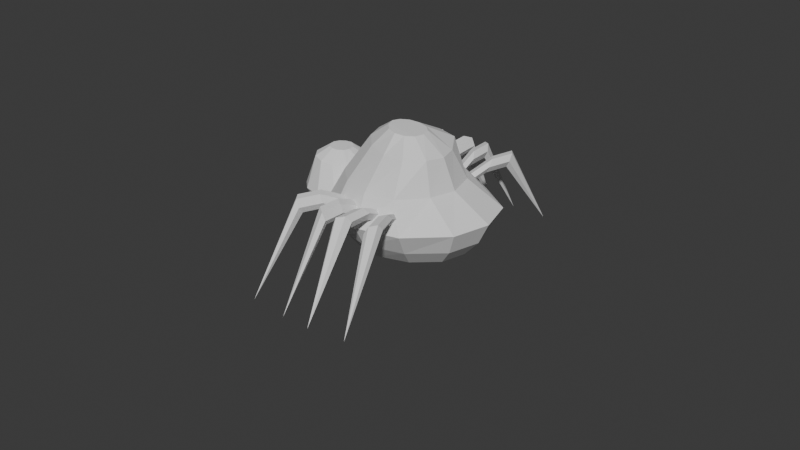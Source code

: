 # Source: spider.blend  (saved by Blender 4.5.88; exported with 4.5.12 LTS)
import bpy
from mathutils import Matrix  # noqa: F401  (used for matrix-valued properties, if any)

bpy.ops.wm.read_factory_settings(use_empty=True)
scene = bpy.context.scene
scene.name = 'Scene'

# ---- collections
col_collection = bpy.data.collections.new('Collection'); scene.collection.children.link(col_collection)

# ---- world
world_world = bpy.data.worlds.new('World'); scene.world = world_world
world_world.use_nodes = True; world_world.node_tree.nodes.clear()
_N = world_world.node_tree.nodes; _L = world_world.node_tree.links
n0 = _N.new('ShaderNodeOutputWorld'); n0.name = 'World Output'; n0.location = (200, 100)
n1 = _N.new('ShaderNodeBackground'); n1.name = 'Background'; n1.location = (-200, 100)
n1.inputs[0].default_value = (0.05088, 0.05088, 0.05088, 1.0)
_L.new(n1.outputs[0], n0.inputs[0])
n0.is_active_output = True
world_world.color = (0.05088, 0.05088, 0.05088)
world_world.sun_shadow_jitter_overblur = 0.0

# ---- meshes
me_circle = bpy.data.meshes.new('Circle')
me_circle.from_pydata([(0.03969, 0.1301, 1.077), (0.05015, 0.5, 0.8898), (-0.2286, 0.4344, 0.8924), (-0.0773, 0.1031, 1.088), (-0.4328, 0.2659, 0.894), (-0.1622, 0.03249, 1.097), (-0.4984, 0.05842, 0.9042), (-0.1905, -0.06706, 1.105), (-0.423, -0.1794, 0.905), (-0.1583, -0.1795, 1.105), (-0.2319, -0.3829, 0.8888), (-0.07387, -0.2646, 1.098), (0.03323, -0.4917, 0.8725), (0.04051, -0.3053, 1.085), (0.3064, -0.4886, 0.8819), (0.1574, -0.2843, 1.073), (0.5043, -0.3214, 0.8819), (0.2462, -0.2044, 1.066), (0.5584, -0.07739, 0.8566), (0.2795, -0.08667, 1.063), (0.4831, 0.174, 0.8478), (0.2483, 0.02501, 1.065), (0.2994, 0.4554, 0.8718), (0.1609, 0.1013, 1.071), (0.002162, 0.9273, 0.1485), (-0.005841, 0.6143, -0.3443), (-0.3125, 0.5245, -0.3395), (-0.4219, 0.7133, 0.1923), (-0.5413, 0.3051, -0.3443), (-0.8092, 0.4413, 0.1525), (-0.6246, -0.003068, -0.345), (-0.9523, -0.002381, 0.1364), (-0.5416, -0.3118, -0.3447), (-0.8221, -0.4689, 0.1412), (-0.314, -0.5353, -0.3428), (-0.4677, -0.7989, 0.1525), (0.01202, -0.6103, -0.3453), (0.007301, -0.9533, 0.1449), (0.3976, -0.4847, -0.3486), (0.5327, -0.8275, 0.1446), (0.6774, -0.2284, -0.3508), (0.9593, -0.3948, 0.1309), (0.7602, 0.08078, -0.3508), (1.086, 0.07892, 0.1309), (0.6214, 0.3583, -0.3477), (0.9525, 0.5488, 0.1289), (0.3204, 0.5417, -0.3453), (0.5099, 0.8397, 0.134), (-0.04449, 0.6481, 0.4809), (-0.3544, 0.496, 0.5074), (0.294, 0.606, 0.4705), (-0.653, 0.3089, 0.4802), (-0.7675, -0.01516, 0.4703), (-0.6745, -0.3571, 0.4722), (-0.4126, -0.6054, 0.478), (-0.04719, -0.7248, 0.4809), (0.3446, -0.6915, 0.4956), (0.5921, -0.353, 0.4737), (0.6691, -0.01145, 0.4603), (0.5688, 0.3573, 0.4556), (-0.396, 0.6576, -0.1154), (-0.005241, 0.7919, -0.1324), (-0.7017, 0.3898, -0.1324), (-0.8125, -0.004079, -0.1381), (-0.7031, -0.4027, -0.1358), (-0.4044, -0.6874, -0.1295), (0.004214, -0.7986, -0.1362), (0.4714, -0.6586, -0.1406), (0.8428, -0.3186, -0.1442), (0.9506, 0.0835, -0.1442), (0.8107, 0.4674, -0.1429), (0.424, 0.7095, -0.1393)], [], [(3, 0, 1, 2), (5, 3, 2, 4), (7, 5, 4, 6), (9, 7, 6, 8), (11, 9, 8, 10), (13, 11, 10, 12), (15, 13, 12, 14), (17, 15, 14, 16), (19, 17, 16, 18), (21, 19, 18, 20), (23, 21, 20, 22), (0, 23, 22, 1), (3, 5, 7, 9, 11, 13, 15, 17, 19, 21, 23, 0), (60, 61, 25, 26), (62, 60, 26, 28), (63, 62, 28, 30), (64, 63, 30, 32), (65, 64, 32, 34), (66, 65, 34, 36), (67, 66, 36, 38), (68, 67, 38, 40), (69, 68, 40, 42), (70, 69, 42, 44), (71, 70, 44, 46), (61, 71, 46, 25), (48, 49, 2, 1), (26, 25, 46, 44, 42, 40, 38, 36, 34, 32, 30, 28), (50, 48, 1, 22), (49, 51, 4, 2), (51, 52, 6, 4), (52, 53, 8, 6), (53, 54, 10, 8), (54, 55, 12, 10), (55, 56, 14, 12), (56, 57, 16, 14), (57, 58, 18, 16), (58, 59, 20, 18), (59, 50, 22, 20), (45, 47, 50, 59), (43, 45, 59, 58), (41, 43, 58, 57), (39, 41, 57, 56), (37, 39, 56, 55), (35, 37, 55, 54), (33, 35, 54, 53), (31, 33, 53, 52), (29, 31, 52, 51), (27, 29, 51, 49), (47, 24, 48, 50), (24, 27, 49, 48), (24, 47, 71, 61), (47, 45, 70, 71), (45, 43, 69, 70), (43, 41, 68, 69), (41, 39, 67, 68), (39, 37, 66, 67), (37, 35, 65, 66), (35, 33, 64, 65), (33, 31, 63, 64), (31, 29, 62, 63), (29, 27, 60, 62), (27, 24, 61, 60)])
_uv = me_circle.uv_layers.new(name='UVMap')
_uv.uv.foreach_set('vector', [0.0, 0.0, 0.0, 0.0, 0.0, 0.0, 0.0, 0.0, 0.0, 0.0, 0.0, 0.0, 0.0, 0.0, 0.0, 0.0, 0.0, 0.0, 0.0, 0.0, 0.0, 0.0, 0.0, 0.0, 0.0, 0.0, 0.0, 0.0, 0.0, 0.0, 0.0, 0.0, 0.0, 0.0, 0.0, 0.0, 0.0, 0.0, 0.0, 0.0, 0.0, 0.0, 0.0, 0.0, 0.0, 0.0, 0.0, 0.0, 0.0, 0.0, 0.0, 0.0, 0.0, 0.0, 0.0, 0.0, 0.0, 0.0, 0.0, 0.0, 0.0, 0.0, 0.0, 0.0, 0.0, 0.0, 0.0, 0.0, 0.0, 0.0, 0.0, 0.0, 0.0, 0.0, 0.0, 0.0, 0.0, 0.0, 0.0, 0.0, 0.0, 0.0, 0.0, 0.0, 0.0, 0.0, 0.0, 0.0, 0.0, 0.0, 0.0, 0.0, 0.0, 0.0, 0.0, 0.0, 0.0, 0.0, 0.0, 0.0, 0.0, 0.0, 0.0, 0.0, 0.0, 0.0, 0.0, 0.0, 0.0, 0.0, 0.0, 0.0, 0.0, 0.0, 0.0, 0.0, 0.0, 0.0, 0.0, 0.0, 0.0, 0.0, 0.0, 0.0, 0.0, 0.0, 0.0, 0.0, 0.0, 0.0, 0.0, 0.0, 0.0, 0.0, 0.0, 0.0, 0.0, 0.0, 0.0, 0.0, 0.0, 0.0, 0.0, 0.0, 0.0, 0.0, 0.0, 0.0, 0.0, 0.0, 0.0, 0.0, 0.0, 0.0, 0.0, 0.0, 0.0, 0.0, 0.0, 0.0, 0.0, 0.0, 0.0, 0.0, 0.0, 0.0, 0.0, 0.0, 0.0, 0.0, 0.0, 0.0, 0.0, 0.0, 0.0, 0.0, 0.0, 0.0, 0.0, 0.0, 0.0, 0.0, 0.0, 0.0, 0.0, 0.0, 0.0, 0.0, 0.0, 0.0, 0.0, 0.0, 0.0, 0.0, 0.0, 0.0, 0.0, 0.0, 0.0, 0.0, 0.0, 0.0, 0.0, 0.0, 0.0, 0.0, 0.0, 0.0, 0.0, 0.0, 0.0, 0.0, 0.0, 0.0, 0.0, 0.0, 0.0, 0.0, 0.0, 0.0, 0.0, 0.0, 0.0, 0.0, 0.0, 0.0, 0.0, 0.0, 0.0, 0.0, 0.0, 0.0, 0.0, 0.0, 0.0, 0.0, 0.0, 0.0, 0.0, 0.0, 0.0, 0.0, 0.0, 0.0, 0.0, 0.0, 0.0, 0.0, 0.0, 0.0, 0.0, 0.0, 0.0, 0.0, 0.0, 0.0, 0.0, 0.0, 0.0, 0.0, 0.0, 0.0, 0.0, 0.0, 0.0, 0.0, 0.0, 0.0, 0.0, 0.0, 0.0, 0.0, 0.0, 0.0, 0.0, 0.0, 0.0, 0.0, 0.0, 0.0, 0.0, 0.0, 0.0, 0.0, 0.0, 0.0, 0.0, 0.0, 0.0, 0.0, 0.0, 0.0, 0.0, 0.0, 0.0, 0.0, 0.0, 0.0, 0.0, 0.0, 0.0, 0.0, 0.0, 0.0, 0.0, 0.0, 0.0, 0.0, 0.0, 0.0, 0.0, 0.0, 0.0, 0.0, 0.0, 0.0, 0.0, 0.0, 0.0, 0.0, 0.0, 0.0, 0.0, 0.0, 0.0, 0.0, 0.0, 0.0, 0.0, 0.0, 0.0, 0.0, 0.0, 0.0, 0.0, 0.0, 0.0, 0.0, 0.0, 0.0, 0.0, 0.0, 0.0, 0.0, 0.0, 0.0, 0.0, 0.0, 0.0, 0.0, 0.0, 0.0, 0.0, 0.0, 0.0, 0.0, 0.0, 0.0, 0.0, 0.0, 0.0, 0.0, 0.0, 0.0, 0.0, 0.0, 0.0, 0.0, 0.0, 0.0, 0.0, 0.0, 0.0, 0.0, 0.0, 0.0, 0.0, 0.0, 0.0, 0.0, 0.0, 0.0, 0.0, 0.0, 0.0, 0.0, 0.0, 0.0, 0.0, 0.0, 0.0, 0.0, 0.0, 0.0, 0.0, 0.0, 0.0, 0.0, 0.0, 0.0, 0.0, 0.0, 0.0, 0.0, 0.0, 0.0, 0.0, 0.0, 0.0, 0.0, 0.0, 0.0, 0.0, 0.0, 0.0, 0.0, 0.0, 0.0, 0.0, 0.0, 0.0, 0.0, 0.0, 0.0, 0.0, 0.0, 0.0, 0.0, 0.0, 0.0, 0.0, 0.0, 0.0, 0.0, 0.0, 0.0, 0.0, 0.0, 0.0, 0.0, 0.0, 0.0, 0.0, 0.0, 0.0, 0.0, 0.0, 0.0, 0.0, 0.0, 0.0, 0.0, 0.0, 0.0, 0.0, 0.0, 0.0, 0.0, 0.0, 0.0, 0.0, 0.0, 0.0, 0.0, 0.0, 0.0, 0.0, 0.0, 0.0, 0.0, 0.0, 0.0, 0.0, 0.0, 0.0, 0.0, 0.0, 0.0, 0.0, 0.0, 0.0, 0.0, 0.0, 0.0, 0.0, 0.0, 0.0, 0.0, 0.0, 0.0, 0.0, 0.0, 0.0, 0.0, 0.0, 0.0, 0.0, 0.0, 0.0, 0.0, 0.0, 0.0, 0.0, 0.0, 0.0, 0.0, 0.0, 0.0, 0.0, 0.0, 0.0, 0.0, 0.0, 0.0, 0.0, 0.0, 0.0, 0.0, 0.0, 0.0, 0.0, 0.0, 0.0, 0.0, 0.0, 0.0, 0.0, 0.0])
me_circle.update()
me_circle_001 = bpy.data.meshes.new('Circle.001')
me_circle_001.from_pydata([(-0.04368, 0.2991, 0.9724), (-0.05836, 0.5909, 0.7486), (-0.3303, 0.5101, 0.7537), (-0.1613, 0.255, 0.9855), (-0.5206, 0.2988, 0.777), (-0.2506, 0.147, 1.002), (-0.5809, 0.01136, 0.8187), (-0.2894, 0.005194, 1.015), (-0.5203, -0.2957, 0.8411), (-0.27, -0.1337, 1.02), (-0.3456, -0.5357, 0.8424), (-0.1967, -0.2322, 1.014), (-0.1019, -0.6168, 0.8067), (-0.08765, -0.2678, 1.0), (0.1537, -0.5437, 0.7591), (0.02758, -0.2372, 0.9809), (0.3676, -0.3039, 0.739), (0.1215, -0.1422, 0.9669), (0.4706, 0.01142, 0.7412), (0.1679, -0.003722, 0.9622), (0.4122, 0.304, 0.7585), (0.15, 0.1405, 0.9638), (0.2196, 0.5113, 0.7664), (0.07201, 0.2521, 0.9678), (-0.05673, 0.7647, 0.05996), (-0.03112, 0.4747, -0.3679), (-0.299, 0.4049, -0.392), (-0.4779, 0.656, 0.03397), (-0.4936, 0.2109, -0.4224), (-0.7731, 0.3696, 0.01856), (-0.5591, -0.05792, -0.4357), (-0.8668, -0.02349, 0.03106), (-0.4771, -0.3318, -0.4212), (-0.7364, -0.4534, 0.06927), (-0.269, -0.5309, -0.3851), (-0.4198, -0.7581, 0.1218), (0.004029, -0.5949, -0.3598), (-0.02392, -0.8573, 0.1078), (0.2631, -0.5143, -0.3708), (0.3761, -0.7348, 0.06548), (0.4479, -0.3143, -0.3868), (0.6908, -0.4206, 0.04538), (0.5087, -0.05251, -0.3924), (0.8161, -0.004998, 0.06345), (0.4306, 0.2054, -0.3817), (0.6903, 0.3721, 0.08589), (0.2344, 0.3989, -0.3672), (0.366, 0.6485, 0.0783)], [], [(3, 0, 1, 2), (5, 3, 2, 4), (7, 5, 4, 6), (9, 7, 6, 8), (11, 9, 8, 10), (13, 11, 10, 12), (15, 13, 12, 14), (17, 15, 14, 16), (19, 17, 16, 18), (21, 19, 18, 20), (23, 21, 20, 22), (0, 23, 22, 1), (3, 5, 7, 9, 11, 13, 15, 17, 19, 21, 23, 0), (27, 24, 25, 26), (29, 27, 26, 28), (31, 29, 28, 30), (33, 31, 30, 32), (35, 33, 32, 34), (37, 35, 34, 36), (39, 37, 36, 38), (41, 39, 38, 40), (43, 41, 40, 42), (45, 43, 42, 44), (47, 45, 44, 46), (24, 47, 46, 25), (24, 27, 2, 1), (26, 25, 46, 44, 42, 40, 38, 36, 34, 32, 30, 28), (47, 24, 1, 22), (27, 29, 4, 2), (29, 31, 6, 4), (31, 33, 8, 6), (33, 35, 10, 8), (35, 37, 12, 10), (37, 39, 14, 12), (39, 41, 16, 14), (41, 43, 18, 16), (43, 45, 20, 18), (45, 47, 22, 20)])
_uv = me_circle_001.uv_layers.new(name='UVMap')
_uv.uv.foreach_set('vector', [0.0, 0.0, 0.0, 0.0, 0.0, 0.0, 0.0, 0.0, 0.0, 0.0, 0.0, 0.0, 0.0, 0.0, 0.0, 0.0, 0.0, 0.0, 0.0, 0.0, 0.0, 0.0, 0.0, 0.0, 0.0, 0.0, 0.0, 0.0, 0.0, 0.0, 0.0, 0.0, 0.0, 0.0, 0.0, 0.0, 0.0, 0.0, 0.0, 0.0, 0.0, 0.0, 0.0, 0.0, 0.0, 0.0, 0.0, 0.0, 0.0, 0.0, 0.0, 0.0, 0.0, 0.0, 0.0, 0.0, 0.0, 0.0, 0.0, 0.0, 0.0, 0.0, 0.0, 0.0, 0.0, 0.0, 0.0, 0.0, 0.0, 0.0, 0.0, 0.0, 0.0, 0.0, 0.0, 0.0, 0.0, 0.0, 0.0, 0.0, 0.0, 0.0, 0.0, 0.0, 0.0, 0.0, 0.0, 0.0, 0.0, 0.0, 0.0, 0.0, 0.0, 0.0, 0.0, 0.0, 0.0, 0.0, 0.0, 0.0, 0.0, 0.0, 0.0, 0.0, 0.0, 0.0, 0.0, 0.0, 0.0, 0.0, 0.0, 0.0, 0.0, 0.0, 0.0, 0.0, 0.0, 0.0, 0.0, 0.0, 0.0, 0.0, 0.0, 0.0, 0.0, 0.0, 0.0, 0.0, 0.0, 0.0, 0.0, 0.0, 0.0, 0.0, 0.0, 0.0, 0.0, 0.0, 0.0, 0.0, 0.0, 0.0, 0.0, 0.0, 0.0, 0.0, 0.0, 0.0, 0.0, 0.0, 0.0, 0.0, 0.0, 0.0, 0.0, 0.0, 0.0, 0.0, 0.0, 0.0, 0.0, 0.0, 0.0, 0.0, 0.0, 0.0, 0.0, 0.0, 0.0, 0.0, 0.0, 0.0, 0.0, 0.0, 0.0, 0.0, 0.0, 0.0, 0.0, 0.0, 0.0, 0.0, 0.0, 0.0, 0.0, 0.0, 0.0, 0.0, 0.0, 0.0, 0.0, 0.0, 0.0, 0.0, 0.0, 0.0, 0.0, 0.0, 0.0, 0.0, 0.0, 0.0, 0.0, 0.0, 0.0, 0.0, 0.0, 0.0, 0.0, 0.0, 0.0, 0.0, 0.0, 0.0, 0.0, 0.0, 0.0, 0.0, 0.0, 0.0, 0.0, 0.0, 0.0, 0.0, 0.0, 0.0, 0.0, 0.0, 0.0, 0.0, 0.0, 0.0, 0.0, 0.0, 0.0, 0.0, 0.0, 0.0, 0.0, 0.0, 0.0, 0.0, 0.0, 0.0, 0.0, 0.0, 0.0, 0.0, 0.0, 0.0, 0.0, 0.0, 0.0, 0.0, 0.0, 0.0, 0.0, 0.0, 0.0, 0.0, 0.0, 0.0, 0.0, 0.0, 0.0, 0.0, 0.0, 0.0, 0.0, 0.0, 0.0, 0.0, 0.0, 0.0, 0.0, 0.0, 0.0, 0.0, 0.0, 0.0, 0.0, 0.0, 0.0, 0.0, 0.0, 0.0, 0.0, 0.0, 0.0, 0.0, 0.0, 0.0, 0.0, 0.0, 0.0, 0.0, 0.0, 0.0, 0.0, 0.0, 0.0, 0.0, 0.0, 0.0, 0.0, 0.0, 0.0, 0.0, 0.0, 0.0, 0.0, 0.0, 0.0, 0.0, 0.0, 0.0, 0.0, 0.0, 0.0, 0.0, 0.0, 0.0, 0.0, 0.0, 0.0, 0.0, 0.0, 0.0, 0.0, 0.0, 0.0, 0.0, 0.0, 0.0, 0.0, 0.0])
me_circle_001.update()
me_circle_002 = bpy.data.meshes.new('Circle.002')
me_circle_002.from_pydata([(0.0, 1.0, 0.0), (-0.866, 0.5, 0.0), (-0.866, -0.5, 0.0), (0.0, -1.0, 0.0), (0.866, -0.5, 0.0), (0.866, 0.5, 0.0), (0.0, 1.0, 0.0), (-0.866, 0.5, 0.0), (-0.866, -0.5, 0.0), (0.0, -1.0, 0.0), (0.866, -0.5, 0.0), (0.866, 0.5, 0.0), (0.0, 1.0, 0.0), (-0.866, 0.5, 0.0), (-0.866, -0.5, 0.0), (0.0, -1.0, 0.0), (0.866, -0.5, 0.0), (0.866, 0.5, 0.0), (2.754, -0.4717, -2.203), (1.888, -0.9717, -2.203), (1.888, -1.972, -2.203), (2.754, -2.472, -2.203), (3.62, -1.972, -2.203), (3.62, -0.9717, -2.203), (4.579, -0.5856, -4.277), (3.713, -1.086, -4.277), (3.713, -2.086, -4.277), (4.579, -2.586, -4.277), (5.445, -2.086, -4.277), (5.445, -1.086, -4.277), (5.366, 6.884, -11.93)], [], [(0, 5, 11, 6), (4, 3, 9, 10), (2, 1, 7, 8), (5, 4, 10, 11), (3, 2, 8, 9), (1, 0, 6, 7), (10, 9, 15, 16), (8, 7, 13, 14), (11, 10, 16, 17), (9, 8, 14, 15), (7, 6, 12, 13), (6, 11, 17, 12), (15, 14, 20, 21), (13, 12, 18, 19), (12, 17, 23, 18), (16, 15, 21, 22), (14, 13, 19, 20), (17, 16, 22, 23), (20, 19, 25, 26), (23, 22, 28, 29), (21, 20, 26, 27), (19, 18, 24, 25), (18, 23, 29, 24), (22, 21, 27, 28), (25, 24, 30), (24, 29, 30), (28, 27, 30), (26, 25, 30), (29, 28, 30), (27, 26, 30)])
_uv = me_circle_002.uv_layers.new(name='UVMap')
_uv.uv.foreach_set('vector', [0.0, 0.0, 0.0, 0.0, 0.0, 0.0, 0.0, 0.0, 0.0, 0.0, 0.0, 0.0, 0.0, 0.0, 0.0, 0.0, 0.0, 0.0, 0.0, 0.0, 0.0, 0.0, 0.0, 0.0, 0.0, 0.0, 0.0, 0.0, 0.0, 0.0, 0.0, 0.0, 0.0, 0.0, 0.0, 0.0, 0.0, 0.0, 0.0, 0.0, 0.0, 0.0, 0.0, 0.0, 0.0, 0.0, 0.0, 0.0, 0.0, 0.0, 0.0, 0.0, 0.0, 0.0, 0.0, 0.0, 0.0, 0.0, 0.0, 0.0, 0.0, 0.0, 0.0, 0.0, 0.0, 0.0, 0.0, 0.0, 0.0, 0.0, 0.0, 0.0, 0.0, 0.0, 0.0, 0.0, 0.0, 0.0, 0.0, 0.0, 0.0, 0.0, 0.0, 0.0, 0.0, 0.0, 0.0, 0.0, 0.0, 0.0, 0.0, 0.0, 0.0, 0.0, 0.0, 0.0, 0.0, 0.0, 0.0, 0.0, 0.0, 0.0, 0.0, 0.0, 0.0, 0.0, 0.0, 0.0, 0.0, 0.0, 0.0, 0.0, 0.0, 0.0, 0.0, 0.0, 0.0, 0.0, 0.0, 0.0, 0.0, 0.0, 0.0, 0.0, 0.0, 0.0, 0.0, 0.0, 0.0, 0.0, 0.0, 0.0, 0.0, 0.0, 0.0, 0.0, 0.0, 0.0, 0.0, 0.0, 0.0, 0.0, 0.0, 0.0, 0.0, 0.0, 0.0, 0.0, 0.0, 0.0, 0.0, 0.0, 0.0, 0.0, 0.0, 0.0, 0.0, 0.0, 0.0, 0.0, 0.0, 0.0, 0.0, 0.0, 0.0, 0.0, 0.0, 0.0, 0.0, 0.0, 0.0, 0.0, 0.0, 0.0, 0.0, 0.0, 0.0, 0.0, 0.0, 0.0, 0.0, 0.0, 0.0, 0.0, 0.0, 0.0, 0.0, 0.0, 0.0, 0.0, 0.0, 0.0, 0.0, 0.0, 0.0, 0.0, 0.0, 0.0, 0.0, 0.0, 0.0, 0.0, 0.0, 0.0, 0.0, 0.0, 0.0, 0.0, 0.0, 0.0, 0.0, 0.0, 0.0, 0.0, 0.0, 0.0, 0.0, 0.0, 0.0, 0.0, 0.0, 0.0, 0.0, 0.0, 0.0, 0.0, 0.0, 0.0])
me_circle_002.update()
me_circle_003 = bpy.data.meshes.new('Circle.003')
me_circle_003.from_pydata([(0.0, 1.0, 0.0), (-0.866, 0.5, 0.0), (-0.866, -0.5, 0.0), (0.0, -1.0, 0.0), (0.866, -0.5, 0.0), (0.866, 0.5, 0.0), (0.0, 1.0, 0.0), (-0.866, 0.5, 0.0), (-0.866, -0.5, 0.0), (0.0, -1.0, 0.0), (0.866, -0.5, 0.0), (0.866, 0.5, 0.0), (0.0, 1.0, 0.0), (-0.866, 0.5, 0.0), (-0.866, -0.5, 0.0), (0.0, -1.0, 0.0), (0.866, -0.5, 0.0), (0.866, 0.5, 0.0), (2.754, -0.4717, -2.203), (1.888, -0.9717, -2.203), (1.888, -1.972, -2.203), (2.754, -2.472, -2.203), (3.62, -1.972, -2.203), (3.62, -0.9717, -2.203), (4.579, -0.5856, -4.277), (3.713, -1.086, -4.277), (3.713, -2.086, -4.277), (4.579, -2.586, -4.277), (5.445, -2.086, -4.277), (5.445, -1.086, -4.277), (5.366, 6.884, -11.93)], [], [(0, 5, 11, 6), (4, 3, 9, 10), (2, 1, 7, 8), (5, 4, 10, 11), (3, 2, 8, 9), (1, 0, 6, 7), (10, 9, 15, 16), (8, 7, 13, 14), (11, 10, 16, 17), (9, 8, 14, 15), (7, 6, 12, 13), (6, 11, 17, 12), (15, 14, 20, 21), (13, 12, 18, 19), (12, 17, 23, 18), (16, 15, 21, 22), (14, 13, 19, 20), (17, 16, 22, 23), (20, 19, 25, 26), (23, 22, 28, 29), (21, 20, 26, 27), (19, 18, 24, 25), (18, 23, 29, 24), (22, 21, 27, 28), (25, 24, 30), (24, 29, 30), (28, 27, 30), (26, 25, 30), (29, 28, 30), (27, 26, 30)])
_uv = me_circle_003.uv_layers.new(name='UVMap')
_uv.uv.foreach_set('vector', [0.0, 0.0, 0.0, 0.0, 0.0, 0.0, 0.0, 0.0, 0.0, 0.0, 0.0, 0.0, 0.0, 0.0, 0.0, 0.0, 0.0, 0.0, 0.0, 0.0, 0.0, 0.0, 0.0, 0.0, 0.0, 0.0, 0.0, 0.0, 0.0, 0.0, 0.0, 0.0, 0.0, 0.0, 0.0, 0.0, 0.0, 0.0, 0.0, 0.0, 0.0, 0.0, 0.0, 0.0, 0.0, 0.0, 0.0, 0.0, 0.0, 0.0, 0.0, 0.0, 0.0, 0.0, 0.0, 0.0, 0.0, 0.0, 0.0, 0.0, 0.0, 0.0, 0.0, 0.0, 0.0, 0.0, 0.0, 0.0, 0.0, 0.0, 0.0, 0.0, 0.0, 0.0, 0.0, 0.0, 0.0, 0.0, 0.0, 0.0, 0.0, 0.0, 0.0, 0.0, 0.0, 0.0, 0.0, 0.0, 0.0, 0.0, 0.0, 0.0, 0.0, 0.0, 0.0, 0.0, 0.0, 0.0, 0.0, 0.0, 0.0, 0.0, 0.0, 0.0, 0.0, 0.0, 0.0, 0.0, 0.0, 0.0, 0.0, 0.0, 0.0, 0.0, 0.0, 0.0, 0.0, 0.0, 0.0, 0.0, 0.0, 0.0, 0.0, 0.0, 0.0, 0.0, 0.0, 0.0, 0.0, 0.0, 0.0, 0.0, 0.0, 0.0, 0.0, 0.0, 0.0, 0.0, 0.0, 0.0, 0.0, 0.0, 0.0, 0.0, 0.0, 0.0, 0.0, 0.0, 0.0, 0.0, 0.0, 0.0, 0.0, 0.0, 0.0, 0.0, 0.0, 0.0, 0.0, 0.0, 0.0, 0.0, 0.0, 0.0, 0.0, 0.0, 0.0, 0.0, 0.0, 0.0, 0.0, 0.0, 0.0, 0.0, 0.0, 0.0, 0.0, 0.0, 0.0, 0.0, 0.0, 0.0, 0.0, 0.0, 0.0, 0.0, 0.0, 0.0, 0.0, 0.0, 0.0, 0.0, 0.0, 0.0, 0.0, 0.0, 0.0, 0.0, 0.0, 0.0, 0.0, 0.0, 0.0, 0.0, 0.0, 0.0, 0.0, 0.0, 0.0, 0.0, 0.0, 0.0, 0.0, 0.0, 0.0, 0.0, 0.0, 0.0, 0.0, 0.0, 0.0, 0.0, 0.0, 0.0, 0.0, 0.0, 0.0, 0.0])
me_circle_003.update()
me_plane = bpy.data.meshes.new('Plane')
me_plane.from_pydata([(0.1552, 0.5504, -0.3007), (0.004346, 1.034, -0.341), (0.306, 1.034, -0.2603)], [], [(0, 2, 1)])
_uv = me_plane.uv_layers.new(name='UVMap')
_uv.uv.foreach_set('vector', [1.0, 0.0, 1.0, 1.0, 0.0, 1.0])
me_plane.update()
me_plane_002 = bpy.data.meshes.new('Plane.002')
me_plane_002.from_pydata([(0.1552, 0.5504, -0.3007), (0.004346, 1.034, -0.341), (0.306, 1.034, -0.2603)], [], [(0, 2, 1)])
_uv = me_plane_002.uv_layers.new(name='UVMap')
_uv.uv.foreach_set('vector', [1.0, 0.0, 1.0, 1.0, 0.0, 1.0])
me_plane_002.update()

# ---- objects
ob_head = bpy.data.objects.new('head', me_circle)
ob_body = bpy.data.objects.new('body', me_circle_001)
ob_leg1_l = bpy.data.objects.new('leg1_l', me_circle_002)
ob_leg1_l_001 = bpy.data.objects.new('leg1_l.001', me_circle_003)
ob_tooth = bpy.data.objects.new('tooth', me_plane)
ob_tooth_001 = bpy.data.objects.new('tooth.001', me_plane_002)

# ---- transforms, parenting, visibility, modifiers, constraints
ob_head.location = (0.6217, 0.0, 0.9637)
ob_head.scale = (1.464, 1.464, 1.464)
ob_body.location = (-0.867, 0.0, 0.9637)
ob_body.scale = (0.8045, 0.8045, 0.8045)
ob_leg1_l.location = (0.4152, -0.9375, 1.282)
ob_leg1_l.rotation_euler = (-1.265, -0.3102, -0.7557)
ob_leg1_l.scale = (0.1528, 0.1528, 0.1528)
_m = ob_leg1_l.modifiers.new('Mirror', 'MIRROR')
_m.use_axis = (True, True, False)
_m.mirror_object = ob_head
ob_leg1_l_001.location = (0.1896, -0.9375, 1.282)
ob_leg1_l_001.rotation_euler = (-1.179, -0.4119, -1.13)
ob_leg1_l_001.scale = (0.1528, 0.1528, 0.1528)
_m = ob_leg1_l_001.modifiers.new('Mirror', 'MIRROR')
_m.use_axis = (True, True, False)
_m.mirror_object = ob_head
ob_tooth.location = (-1.201, 0.0, 0.0)
ob_tooth.rotation_euler = (1.571, -0.0, 1.571)
ob_tooth_001.location = (-1.161, -0.15, 0.003612)
ob_tooth_001.rotation_euler = (1.581, -0.00731, 2.094)

# ---- collection membership
col_collection.objects.link(ob_head)
col_collection.objects.link(ob_body)
col_collection.objects.link(ob_leg1_l)
col_collection.objects.link(ob_leg1_l_001)
col_collection.objects.link(ob_tooth)
col_collection.objects.link(ob_tooth_001)

# ---- scene / render settings (as saved in the file)
scene.frame_start = 1; scene.frame_end = 250; scene.frame_set(1)
scene.render.engine = 'BLENDER_EEVEE_NEXT'
bpy.context.view_layer.update()

# ---- added for rendering (the .blend has no active camera and no usable light): camera, sun
cam_auto = bpy.data.cameras.new('AutoCamera')
cam_auto.lens = 50.0
cam_auto.sensor_width = 36.0
cam_auto.clip_end = 1000.0
ob_auto_camera = bpy.data.objects.new('AutoCamera', cam_auto)
scene.collection.objects.link(ob_auto_camera)
ob_auto_camera.location = (11.4333, -13.2147, 9.42651)
ob_auto_camera.rotation_euler = (1.09748, -7.21219e-08, 0.694738)
scene.camera = ob_auto_camera
light_auto_sun = bpy.data.lights.new('AutoSun', 'SUN')
light_auto_sun.energy = 3.0
light_auto_sun.angle = 0.0523599
ob_auto_sun = bpy.data.objects.new('AutoSun', light_auto_sun)
scene.collection.objects.link(ob_auto_sun)
ob_auto_sun.rotation_euler = (0.872665, 0.174533, 0.523599)
bpy.context.view_layer.update()
